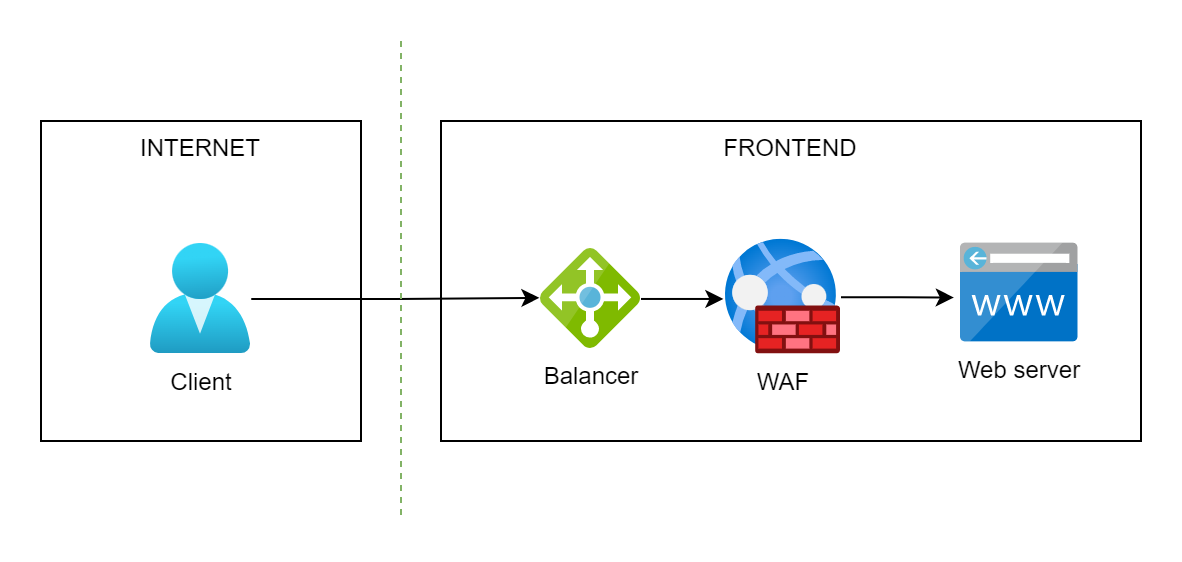

The diagram above was exported from draw.io. Its source (the exported page's mxGraphModel, read from the mxfile embedded in the PNG):
<mxGraphModel dx="1929" dy="929" grid="1" gridSize="10" guides="1" tooltips="1" connect="1" arrows="1" fold="1" page="1" pageScale="1" pageWidth="827" pageHeight="1169" math="0" shadow="0">
  <root>
    <mxCell id="0" />
    <mxCell id="1" parent="0" />
    <mxCell id="Zn4Sk63CA0nFUFc_aGMf-12" value="" style="whiteSpace=wrap;html=1;labelBackgroundColor=#FFFFFF;sketch=0;align=center;verticalAlign=top;strokeColor=none;" parent="1" vertex="1">
      <mxGeometry x="-60" y="540" width="590" height="280" as="geometry" />
    </mxCell>
    <mxCell id="Zn4Sk63CA0nFUFc_aGMf-10" value="INTERNET" style="whiteSpace=wrap;html=1;labelBackgroundColor=#FFFFFF;sketch=0;align=center;verticalAlign=top;" parent="1" vertex="1">
      <mxGeometry x="-40" y="600" width="160" height="160" as="geometry" />
    </mxCell>
    <mxCell id="1aya675-uoqIi-XJzeue-1" value="FRONTEND" style="whiteSpace=wrap;html=1;labelBackgroundColor=#FFFFFF;sketch=0;align=center;verticalAlign=top;" parent="1" vertex="1">
      <mxGeometry x="160" y="600" width="350" height="160" as="geometry" />
    </mxCell>
    <mxCell id="Zn4Sk63CA0nFUFc_aGMf-2" style="edgeStyle=orthogonalEdgeStyle;rounded=0;orthogonalLoop=1;jettySize=auto;html=1;entryX=-0.016;entryY=0.488;entryDx=0;entryDy=0;entryPerimeter=0;" parent="1" source="Zn4Sk63CA0nFUFc_aGMf-1" target="Zn4Sk63CA0nFUFc_aGMf-7" edge="1">
      <mxGeometry relative="1" as="geometry">
        <mxPoint x="231.25" y="688.8" as="targetPoint" />
      </mxGeometry>
    </mxCell>
    <mxCell id="Zn4Sk63CA0nFUFc_aGMf-1" value="Client" style="aspect=fixed;html=1;points=[];align=center;image;fontSize=12;image=img/lib/azure2/identity/Users.svg;" parent="1" vertex="1">
      <mxGeometry x="14.86" y="661.5" width="50.29" height="55" as="geometry" />
    </mxCell>
    <mxCell id="Zn4Sk63CA0nFUFc_aGMf-4" value="Web server" style="sketch=0;aspect=fixed;html=1;points=[];align=center;image;fontSize=12;image=img/lib/mscae/CustomDomain.svg;" parent="1" vertex="1">
      <mxGeometry x="420" y="661.325" width="58.75" height="49.35" as="geometry" />
    </mxCell>
    <mxCell id="Zn4Sk63CA0nFUFc_aGMf-9" style="edgeStyle=orthogonalEdgeStyle;rounded=0;orthogonalLoop=1;jettySize=auto;html=1;entryX=-0.061;entryY=0.546;entryDx=0;entryDy=0;entryPerimeter=0;" parent="1" source="Zn4Sk63CA0nFUFc_aGMf-6" target="Zn4Sk63CA0nFUFc_aGMf-4" edge="1">
      <mxGeometry relative="1" as="geometry" />
    </mxCell>
    <mxCell id="Zn4Sk63CA0nFUFc_aGMf-6" value="WAF" style="aspect=fixed;html=1;points=[];align=center;image;fontSize=12;image=img/lib/azure2/networking/Web_Application_Firewall_Policies_WAF.svg;" parent="1" vertex="1">
      <mxGeometry x="302.5" y="659.25" width="57.5" height="57.5" as="geometry" />
    </mxCell>
    <mxCell id="Zn4Sk63CA0nFUFc_aGMf-8" style="edgeStyle=orthogonalEdgeStyle;rounded=0;orthogonalLoop=1;jettySize=auto;html=1;entryX=-0.023;entryY=0.517;entryDx=0;entryDy=0;entryPerimeter=0;" parent="1" source="Zn4Sk63CA0nFUFc_aGMf-7" target="Zn4Sk63CA0nFUFc_aGMf-6" edge="1">
      <mxGeometry relative="1" as="geometry" />
    </mxCell>
    <mxCell id="Zn4Sk63CA0nFUFc_aGMf-7" value="Balancer" style="sketch=0;aspect=fixed;html=1;points=[];align=center;image;fontSize=12;image=img/lib/mscae/Load_Balancer_feature.svg;" parent="1" vertex="1">
      <mxGeometry x="210" y="664" width="50" height="50" as="geometry" />
    </mxCell>
    <mxCell id="Zn4Sk63CA0nFUFc_aGMf-11" style="rounded=0;orthogonalLoop=1;jettySize=auto;html=1;endArrow=none;endFill=0;dashed=1;fillColor=#d5e8d4;strokeColor=#82b366;" parent="1" edge="1">
      <mxGeometry relative="1" as="geometry">
        <mxPoint x="140" y="560" as="sourcePoint" />
        <mxPoint x="140" y="800" as="targetPoint" />
      </mxGeometry>
    </mxCell>
  </root>
</mxGraphModel>